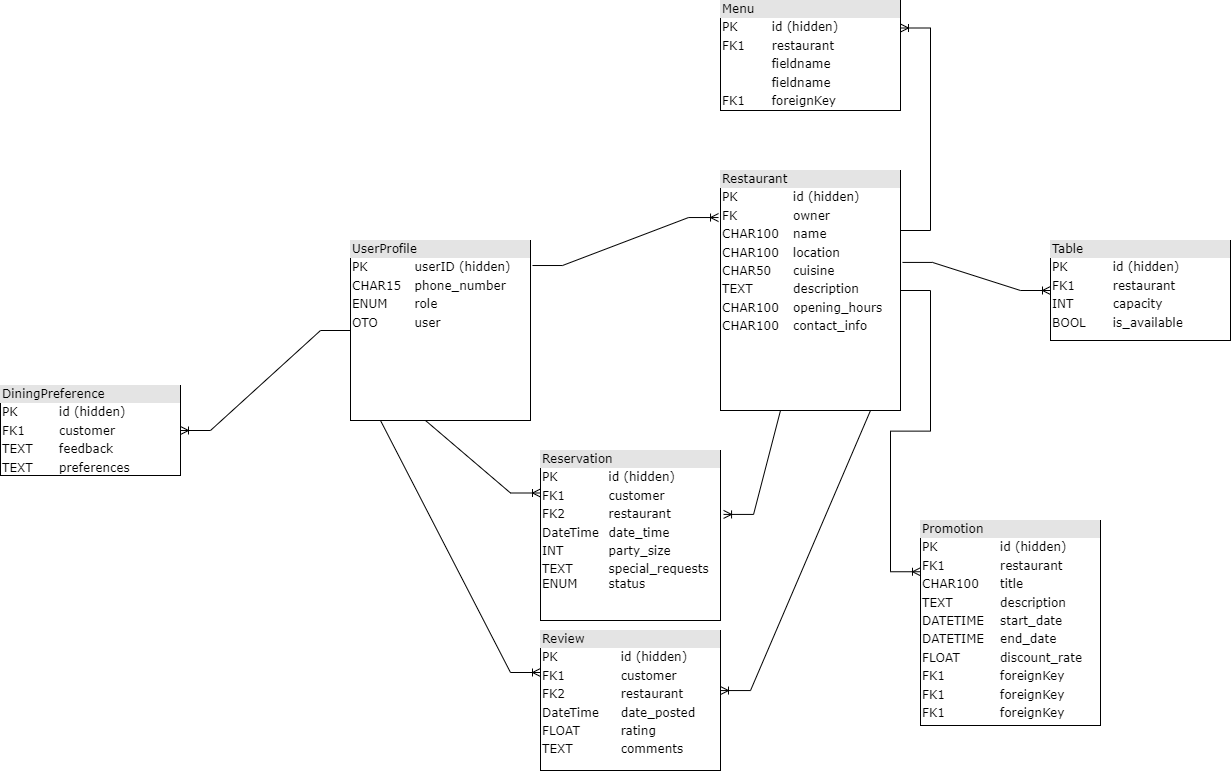

The diagram above was exported from draw.io. Its source (the exported page's mxGraphModel, read from the mxfile embedded in the PNG):
<mxGraphModel dx="1493" dy="1018" grid="1" gridSize="10" guides="1" tooltips="1" connect="1" arrows="1" fold="1" page="1" pageScale="1" pageWidth="1100" pageHeight="850" background="none" math="0" shadow="0">
  <root>
    <mxCell id="0" />
    <mxCell id="1" parent="0" />
    <mxCell id="2ed32ef02a7f4228-2" value="&lt;div style=&quot;box-sizing: border-box ; width: 100% ; background: #e4e4e4 ; padding: 2px&quot;&gt;Table&lt;/div&gt;&lt;table style=&quot;width: 100% ; font-size: 1em&quot; cellpadding=&quot;2&quot; cellspacing=&quot;0&quot;&gt;&lt;tbody&gt;&lt;tr&gt;&lt;td&gt;PK&lt;/td&gt;&lt;td&gt;id (hidden)&lt;/td&gt;&lt;/tr&gt;&lt;tr&gt;&lt;td&gt;FK1&lt;/td&gt;&lt;td&gt;restaurant&lt;/td&gt;&lt;/tr&gt;&lt;tr&gt;&lt;td&gt;INT&lt;/td&gt;&lt;td&gt;capacity&lt;/td&gt;&lt;/tr&gt;&lt;tr&gt;&lt;td&gt;BOOL&lt;/td&gt;&lt;td&gt;is_available&lt;/td&gt;&lt;/tr&gt;&lt;tr&gt;&lt;td&gt;&lt;br&gt;&lt;/td&gt;&lt;td&gt;&lt;br&gt;&lt;/td&gt;&lt;/tr&gt;&lt;tr&gt;&lt;td&gt;&lt;br&gt;&lt;/td&gt;&lt;td&gt;&lt;br&gt;&lt;/td&gt;&lt;/tr&gt;&lt;/tbody&gt;&lt;/table&gt;" style="verticalAlign=top;align=left;overflow=fill;html=1;rounded=0;shadow=0;comic=0;labelBackgroundColor=none;strokeWidth=1;fontFamily=Verdana;fontSize=12" parent="1" vertex="1">
      <mxGeometry x="1070" y="290" width="180" height="100" as="geometry" />
    </mxCell>
    <mxCell id="2ed32ef02a7f4228-6" value="&lt;div style=&quot;box-sizing: border-box ; width: 100% ; background: #e4e4e4 ; padding: 2px&quot;&gt;Promotion&lt;/div&gt;&lt;table style=&quot;width: 100% ; font-size: 1em&quot; cellpadding=&quot;2&quot; cellspacing=&quot;0&quot;&gt;&lt;tbody&gt;&lt;tr&gt;&lt;td&gt;PK&lt;/td&gt;&lt;td&gt;id (hidden)&lt;/td&gt;&lt;/tr&gt;&lt;tr&gt;&lt;td&gt;FK1&lt;/td&gt;&lt;td&gt;restaurant&lt;/td&gt;&lt;/tr&gt;&lt;tr&gt;&lt;td&gt;CHAR100&lt;/td&gt;&lt;td&gt;title&lt;/td&gt;&lt;/tr&gt;&lt;tr&gt;&lt;td&gt;TEXT&lt;/td&gt;&lt;td&gt;description&lt;br&gt;&lt;/td&gt;&lt;/tr&gt;&lt;tr&gt;&lt;td&gt;DATETIME&lt;br&gt;&lt;/td&gt;&lt;td&gt;start_date&lt;br&gt;&lt;/td&gt;&lt;/tr&gt;&lt;tr&gt;&lt;td&gt;DATETIME&lt;br&gt;&lt;/td&gt;&lt;td&gt;end_date&lt;br&gt;&lt;/td&gt;&lt;/tr&gt;&lt;tr&gt;&lt;td&gt;FLOAT&lt;br&gt;&lt;/td&gt;&lt;td&gt;discount_rate&lt;br&gt;&lt;/td&gt;&lt;/tr&gt;&lt;tr&gt;&lt;td&gt;FK1&lt;br&gt;&lt;/td&gt;&lt;td&gt;foreignKey&lt;br&gt;&lt;/td&gt;&lt;/tr&gt;&lt;tr&gt;&lt;td&gt;FK1&lt;br&gt;&lt;/td&gt;&lt;td&gt;foreignKey&lt;br&gt;&lt;/td&gt;&lt;/tr&gt;&lt;tr&gt;&lt;td&gt;FK1&lt;br&gt;&lt;/td&gt;&lt;td&gt;foreignKey&lt;br&gt;&lt;/td&gt;&lt;/tr&gt;&lt;/tbody&gt;&lt;/table&gt;" style="verticalAlign=top;align=left;overflow=fill;html=1;rounded=0;shadow=0;comic=0;labelBackgroundColor=none;strokeWidth=1;fontFamily=Verdana;fontSize=12" parent="1" vertex="1">
      <mxGeometry x="940" y="570" width="180" height="205" as="geometry" />
    </mxCell>
    <mxCell id="2ed32ef02a7f4228-7" value="&lt;div style=&quot;box-sizing: border-box ; width: 100% ; background: #e4e4e4 ; padding: 2px&quot;&gt;Menu&lt;/div&gt;&lt;table style=&quot;width: 100% ; font-size: 1em&quot; cellpadding=&quot;2&quot; cellspacing=&quot;0&quot;&gt;&lt;tbody&gt;&lt;tr&gt;&lt;td&gt;PK&lt;/td&gt;&lt;td&gt;id (hidden)&lt;/td&gt;&lt;/tr&gt;&lt;tr&gt;&lt;td&gt;FK1&lt;/td&gt;&lt;td&gt;restaurant&lt;/td&gt;&lt;/tr&gt;&lt;tr&gt;&lt;td&gt;&lt;/td&gt;&lt;td&gt;fieldname&lt;/td&gt;&lt;/tr&gt;&lt;tr&gt;&lt;td&gt;&lt;br&gt;&lt;/td&gt;&lt;td&gt;fieldname&lt;br&gt;&lt;/td&gt;&lt;/tr&gt;&lt;tr&gt;&lt;td&gt;FK1&lt;br&gt;&lt;/td&gt;&lt;td&gt;foreignKey&lt;br&gt;&lt;/td&gt;&lt;/tr&gt;&lt;/tbody&gt;&lt;/table&gt;" style="verticalAlign=top;align=left;overflow=fill;html=1;rounded=0;shadow=0;comic=0;labelBackgroundColor=none;strokeWidth=1;fontFamily=Verdana;fontSize=12" parent="1" vertex="1">
      <mxGeometry x="740" y="50" width="180" height="110" as="geometry" />
    </mxCell>
    <mxCell id="2ed32ef02a7f4228-8" value="&lt;div style=&quot;box-sizing: border-box ; width: 100% ; background: #e4e4e4 ; padding: 2px&quot;&gt;UserProfile&lt;/div&gt;&lt;table style=&quot;width: 100% ; font-size: 1em&quot; cellpadding=&quot;2&quot; cellspacing=&quot;0&quot;&gt;&lt;tbody&gt;&lt;tr&gt;&lt;td&gt;PK&lt;/td&gt;&lt;td&gt;userID (hidden)&lt;br&gt;&lt;/td&gt;&lt;/tr&gt;&lt;tr&gt;&lt;td&gt;CHAR15&lt;/td&gt;&lt;td&gt;phone_number&lt;/td&gt;&lt;/tr&gt;&lt;tr&gt;&lt;td&gt;ENUM&lt;/td&gt;&lt;td&gt;role&lt;br&gt;&lt;/td&gt;&lt;/tr&gt;&lt;tr&gt;&lt;td&gt;OTO&lt;/td&gt;&lt;td&gt;user&lt;/td&gt;&lt;/tr&gt;&lt;tr&gt;&lt;td&gt;&lt;/td&gt;&lt;td&gt;&lt;br&gt;&lt;/td&gt;&lt;/tr&gt;&lt;/tbody&gt;&lt;/table&gt;" style="verticalAlign=top;align=left;overflow=fill;html=1;rounded=0;shadow=0;comic=0;labelBackgroundColor=none;strokeWidth=1;fontFamily=Verdana;fontSize=12" parent="1" vertex="1">
      <mxGeometry x="370" y="290" width="180" height="180" as="geometry" />
    </mxCell>
    <mxCell id="2ed32ef02a7f4228-10" value="&lt;div style=&quot;box-sizing: border-box ; width: 100% ; background: #e4e4e4 ; padding: 2px&quot;&gt;Restaurant&lt;/div&gt;&lt;table style=&quot;width: 100% ; font-size: 1em&quot; cellpadding=&quot;2&quot; cellspacing=&quot;0&quot;&gt;&lt;tbody&gt;&lt;tr&gt;&lt;td&gt;PK&lt;/td&gt;&lt;td&gt;id (hidden)&lt;/td&gt;&lt;/tr&gt;&lt;tr&gt;&lt;td&gt;FK&lt;/td&gt;&lt;td&gt;owner&lt;/td&gt;&lt;/tr&gt;&lt;tr&gt;&lt;td&gt;CHAR100&lt;/td&gt;&lt;td&gt;name&lt;/td&gt;&lt;/tr&gt;&lt;tr&gt;&lt;td&gt;CHAR100&lt;/td&gt;&lt;td&gt;location&lt;/td&gt;&lt;/tr&gt;&lt;tr&gt;&lt;td&gt;CHAR50&lt;/td&gt;&lt;td&gt;cuisine&lt;/td&gt;&lt;/tr&gt;&lt;tr&gt;&lt;td&gt;TEXT&lt;/td&gt;&lt;td&gt;description&lt;/td&gt;&lt;/tr&gt;&lt;tr&gt;&lt;td&gt;CHAR100&lt;/td&gt;&lt;td&gt;opening_hours&lt;/td&gt;&lt;/tr&gt;&lt;tr&gt;&lt;td&gt;CHAR100&lt;/td&gt;&lt;td&gt;contact_info&lt;/td&gt;&lt;/tr&gt;&lt;/tbody&gt;&lt;/table&gt;" style="verticalAlign=top;align=left;overflow=fill;html=1;rounded=0;shadow=0;comic=0;labelBackgroundColor=none;strokeWidth=1;fontFamily=Verdana;fontSize=12" parent="1" vertex="1">
      <mxGeometry x="740" y="220" width="180" height="240" as="geometry" />
    </mxCell>
    <mxCell id="2ed32ef02a7f4228-12" value="&lt;div style=&quot;box-sizing: border-box ; width: 100% ; background: #e4e4e4 ; padding: 2px&quot;&gt;Reservation&lt;/div&gt;&lt;table style=&quot;width: 100% ; font-size: 1em&quot; cellpadding=&quot;2&quot; cellspacing=&quot;0&quot;&gt;&lt;tbody&gt;&lt;tr&gt;&lt;td&gt;PK&lt;/td&gt;&lt;td&gt;id (hidden)&lt;/td&gt;&lt;/tr&gt;&lt;tr&gt;&lt;td&gt;FK1&lt;/td&gt;&lt;td&gt;customer&lt;/td&gt;&lt;/tr&gt;&lt;tr&gt;&lt;td&gt;FK2&lt;/td&gt;&lt;td&gt;restaurant&lt;/td&gt;&lt;/tr&gt;&lt;tr&gt;&lt;td&gt;DateTime&lt;/td&gt;&lt;td&gt;date_time&lt;br&gt;&lt;/td&gt;&lt;/tr&gt;&lt;tr&gt;&lt;td&gt;INT&lt;/td&gt;&lt;td&gt;party_size&lt;br&gt;&lt;/td&gt;&lt;/tr&gt;&lt;tr&gt;&lt;td&gt;TEXT&lt;br&gt;ENUM&lt;/td&gt;&lt;td&gt;special_requests&lt;br&gt;status&lt;/td&gt;&lt;/tr&gt;&lt;/tbody&gt;&lt;/table&gt;" style="verticalAlign=top;align=left;overflow=fill;html=1;rounded=0;shadow=0;comic=0;labelBackgroundColor=none;strokeWidth=1;fontFamily=Verdana;fontSize=12" parent="1" vertex="1">
      <mxGeometry x="560" y="500" width="180" height="170" as="geometry" />
    </mxCell>
    <mxCell id="8LsSczMW4l8OC0Pz-k_S-1" value="" style="edgeStyle=entityRelationEdgeStyle;fontSize=12;html=1;endArrow=ERoneToMany;rounded=0;entryX=-0.011;entryY=0.196;entryDx=0;entryDy=0;entryPerimeter=0;exitX=1.011;exitY=0.139;exitDx=0;exitDy=0;exitPerimeter=0;" edge="1" parent="1" source="2ed32ef02a7f4228-8" target="2ed32ef02a7f4228-10">
      <mxGeometry width="100" height="100" relative="1" as="geometry">
        <mxPoint x="460" y="480" as="sourcePoint" />
        <mxPoint x="560" y="380" as="targetPoint" />
      </mxGeometry>
    </mxCell>
    <mxCell id="8LsSczMW4l8OC0Pz-k_S-2" value="" style="edgeStyle=entityRelationEdgeStyle;fontSize=12;html=1;endArrow=ERoneToMany;rounded=0;entryX=1;entryY=0.25;entryDx=0;entryDy=0;exitX=1;exitY=0.25;exitDx=0;exitDy=0;" edge="1" parent="1" source="2ed32ef02a7f4228-10" target="2ed32ef02a7f4228-7">
      <mxGeometry width="100" height="100" relative="1" as="geometry">
        <mxPoint x="960" y="220" as="sourcePoint" />
        <mxPoint x="980" y="90" as="targetPoint" />
        <Array as="points">
          <mxPoint x="970" y="320" />
          <mxPoint x="920" y="320" />
        </Array>
      </mxGeometry>
    </mxCell>
    <mxCell id="8LsSczMW4l8OC0Pz-k_S-3" value="&lt;div style=&quot;box-sizing: border-box ; width: 100% ; background: #e4e4e4 ; padding: 2px&quot;&gt;Review&lt;/div&gt;&lt;table style=&quot;width: 100% ; font-size: 1em&quot; cellpadding=&quot;2&quot; cellspacing=&quot;0&quot;&gt;&lt;tbody&gt;&lt;tr&gt;&lt;td&gt;PK&lt;/td&gt;&lt;td&gt;id (hidden)&lt;/td&gt;&lt;/tr&gt;&lt;tr&gt;&lt;td&gt;FK1&lt;/td&gt;&lt;td&gt;customer&lt;/td&gt;&lt;/tr&gt;&lt;tr&gt;&lt;td&gt;FK2&lt;/td&gt;&lt;td&gt;restaurant&lt;/td&gt;&lt;/tr&gt;&lt;tr&gt;&lt;td&gt;DateTime&lt;/td&gt;&lt;td&gt;date_posted&lt;br&gt;&lt;/td&gt;&lt;/tr&gt;&lt;tr&gt;&lt;td&gt;FLOAT&lt;/td&gt;&lt;td&gt;rating&lt;br&gt;&lt;/td&gt;&lt;/tr&gt;&lt;tr&gt;&lt;td&gt;TEXT&lt;br&gt;&lt;/td&gt;&lt;td&gt;comments&lt;/td&gt;&lt;/tr&gt;&lt;/tbody&gt;&lt;/table&gt;" style="verticalAlign=top;align=left;overflow=fill;html=1;rounded=0;shadow=0;comic=0;labelBackgroundColor=none;strokeWidth=1;fontFamily=Verdana;fontSize=12" vertex="1" parent="1">
      <mxGeometry x="560" y="680" width="180" height="140" as="geometry" />
    </mxCell>
    <mxCell id="8LsSczMW4l8OC0Pz-k_S-5" value="&lt;div style=&quot;box-sizing: border-box ; width: 100% ; background: #e4e4e4 ; padding: 2px&quot;&gt;DiningPreference&lt;/div&gt;&lt;table style=&quot;width: 100% ; font-size: 1em&quot; cellpadding=&quot;2&quot; cellspacing=&quot;0&quot;&gt;&lt;tbody&gt;&lt;tr&gt;&lt;td&gt;PK&lt;/td&gt;&lt;td&gt;id (hidden)&lt;/td&gt;&lt;/tr&gt;&lt;tr&gt;&lt;td&gt;FK1&lt;/td&gt;&lt;td&gt;customer&lt;/td&gt;&lt;/tr&gt;&lt;tr&gt;&lt;td&gt;TEXT&lt;/td&gt;&lt;td&gt;feedback&lt;/td&gt;&lt;/tr&gt;&lt;tr&gt;&lt;td&gt;TEXT&lt;/td&gt;&lt;td&gt;preferences&lt;br&gt;&lt;/td&gt;&lt;/tr&gt;&lt;tr&gt;&lt;td&gt;&lt;br&gt;&lt;/td&gt;&lt;td&gt;&lt;br&gt;&lt;/td&gt;&lt;/tr&gt;&lt;tr&gt;&lt;td&gt;&lt;br&gt;&lt;/td&gt;&lt;td&gt;&lt;br&gt;&lt;/td&gt;&lt;/tr&gt;&lt;/tbody&gt;&lt;/table&gt;" style="verticalAlign=top;align=left;overflow=fill;html=1;rounded=0;shadow=0;comic=0;labelBackgroundColor=none;strokeWidth=1;fontFamily=Verdana;fontSize=12" vertex="1" parent="1">
      <mxGeometry x="20" y="435" width="180" height="90" as="geometry" />
    </mxCell>
    <mxCell id="8LsSczMW4l8OC0Pz-k_S-6" value="" style="edgeStyle=entityRelationEdgeStyle;fontSize=12;html=1;endArrow=ERoneToMany;rounded=0;exitX=0.25;exitY=1;exitDx=0;exitDy=0;entryX=0;entryY=0.25;entryDx=0;entryDy=0;" edge="1" parent="1" source="2ed32ef02a7f4228-8" target="2ed32ef02a7f4228-12">
      <mxGeometry width="100" height="100" relative="1" as="geometry">
        <mxPoint x="450" y="680" as="sourcePoint" />
        <mxPoint x="550" y="580" as="targetPoint" />
      </mxGeometry>
    </mxCell>
    <mxCell id="8LsSczMW4l8OC0Pz-k_S-7" value="" style="edgeStyle=entityRelationEdgeStyle;fontSize=12;html=1;endArrow=ERoneToMany;rounded=0;entryX=1.017;entryY=0.376;entryDx=0;entryDy=0;entryPerimeter=0;exitX=0.5;exitY=1;exitDx=0;exitDy=0;" edge="1" parent="1" source="2ed32ef02a7f4228-10" target="2ed32ef02a7f4228-12">
      <mxGeometry width="100" height="100" relative="1" as="geometry">
        <mxPoint x="930" y="250" as="sourcePoint" />
        <mxPoint x="550" y="580" as="targetPoint" />
      </mxGeometry>
    </mxCell>
    <mxCell id="8LsSczMW4l8OC0Pz-k_S-8" value="" style="edgeStyle=entityRelationEdgeStyle;fontSize=12;html=1;endArrow=ERoneToMany;rounded=0;exitX=0;exitY=1;exitDx=0;exitDy=0;entryX=0;entryY=0.3;entryDx=0;entryDy=0;entryPerimeter=0;" edge="1" parent="1" source="2ed32ef02a7f4228-8" target="8LsSczMW4l8OC0Pz-k_S-3">
      <mxGeometry width="100" height="100" relative="1" as="geometry">
        <mxPoint x="450" y="680" as="sourcePoint" />
        <mxPoint x="550" y="580" as="targetPoint" />
      </mxGeometry>
    </mxCell>
    <mxCell id="8LsSczMW4l8OC0Pz-k_S-9" value="" style="edgeStyle=entityRelationEdgeStyle;fontSize=12;html=1;endArrow=ERoneToMany;rounded=0;entryX=1;entryY=0.429;entryDx=0;entryDy=0;entryPerimeter=0;exitX=1;exitY=1;exitDx=0;exitDy=0;" edge="1" parent="1" source="2ed32ef02a7f4228-10" target="8LsSczMW4l8OC0Pz-k_S-3">
      <mxGeometry width="100" height="100" relative="1" as="geometry">
        <mxPoint x="160" y="670" as="sourcePoint" />
        <mxPoint x="260" y="570" as="targetPoint" />
      </mxGeometry>
    </mxCell>
    <mxCell id="8LsSczMW4l8OC0Pz-k_S-10" value="" style="edgeStyle=entityRelationEdgeStyle;fontSize=12;html=1;endArrow=ERoneToMany;rounded=0;exitX=1;exitY=0.5;exitDx=0;exitDy=0;entryX=0;entryY=0.25;entryDx=0;entryDy=0;" edge="1" parent="1" source="2ed32ef02a7f4228-10" target="2ed32ef02a7f4228-6">
      <mxGeometry width="100" height="100" relative="1" as="geometry">
        <mxPoint x="450" y="480" as="sourcePoint" />
        <mxPoint x="550" y="380" as="targetPoint" />
      </mxGeometry>
    </mxCell>
    <mxCell id="8LsSczMW4l8OC0Pz-k_S-11" value="" style="edgeStyle=entityRelationEdgeStyle;fontSize=12;html=1;endArrow=ERoneToMany;rounded=0;exitX=0;exitY=0.5;exitDx=0;exitDy=0;entryX=1;entryY=0.5;entryDx=0;entryDy=0;" edge="1" parent="1" source="2ed32ef02a7f4228-8" target="8LsSczMW4l8OC0Pz-k_S-5">
      <mxGeometry width="100" height="100" relative="1" as="geometry">
        <mxPoint x="450" y="480" as="sourcePoint" />
        <mxPoint x="550" y="380" as="targetPoint" />
      </mxGeometry>
    </mxCell>
    <mxCell id="8LsSczMW4l8OC0Pz-k_S-12" value="" style="edgeStyle=entityRelationEdgeStyle;fontSize=12;html=1;endArrow=ERoneToMany;rounded=0;exitX=1.011;exitY=0.383;exitDx=0;exitDy=0;exitPerimeter=0;entryX=0;entryY=0.5;entryDx=0;entryDy=0;" edge="1" parent="1" source="2ed32ef02a7f4228-10" target="2ed32ef02a7f4228-2">
      <mxGeometry width="100" height="100" relative="1" as="geometry">
        <mxPoint x="790" y="480" as="sourcePoint" />
        <mxPoint x="890" y="380" as="targetPoint" />
      </mxGeometry>
    </mxCell>
  </root>
</mxGraphModel>